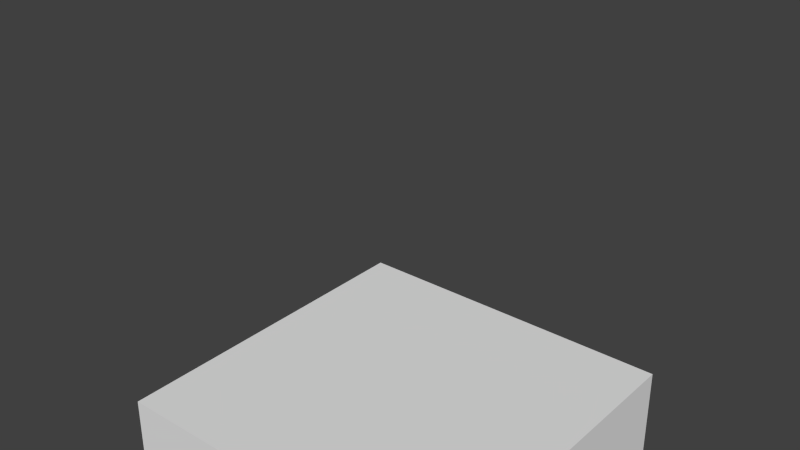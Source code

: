 # Source: nested_armatures.test.blend  (saved by Blender 2.76.0; exported with 4.5.12 LTS)
import bpy
from mathutils import Matrix  # noqa: F401  (used for matrix-valued properties, if any)

bpy.ops.wm.read_factory_settings(use_empty=True)
scene = bpy.context.scene
scene.name = 'Scene'

# ---- collections
col_collection_1 = bpy.data.collections.new('Collection 1'); scene.collection.children.link(col_collection_1)

# ---- materials (node trees are filled in below, after node groups)
mat_material = bpy.data.materials.new('Material')
mat_material.alpha_threshold = 0.0
mat_material.use_transparent_shadow = False
mat_material.roughness = 0.5
mat_material.line_color = (0.0, 0.0, 0.0, 1.0)

# ---- material node trees

# ---- world
world_world = bpy.data.worlds.new('World'); scene.world = world_world
world_world.color = (0.05088, 0.05088, 0.05088)
world_world.use_sun_shadow = False
world_world.sun_shadow_jitter_overblur = 0.0
world_world.cycles.sampling_method = 'MANUAL'
world_world.cycles.sample_map_resolution = 256

# ---- meshes
me_cube = bpy.data.meshes.new('Cube')
me_cube.from_pydata([(1.0, 1.0, -1.0), (1.0, -1.0, -1.0), (-1.0, -1.0, -1.0), (-1.0, 1.0, -1.0), (1.0, 1.0, 1.0), (1.0, -1.0, 1.0), (-1.0, -1.0, 1.0), (-1.0, 1.0, 1.0)], [], [(0, 1, 2, 3), (4, 7, 6, 5), (0, 4, 5, 1), (1, 5, 6, 2), (2, 6, 7, 3), (4, 0, 3, 7)])
me_cube.materials.append(mat_material)
me_cube.use_remesh_preserve_volume = False
me_cube.use_remesh_preserve_attributes = False
me_cube.use_mirror_vertex_groups = False
me_cube.update()
arm_armature = bpy.data.armatures.new('Armature')  # bones are not reproduced
arm_armature_001 = bpy.data.armatures.new('Armature.001')  # bones are not reproduced

# ---- objects
ob_armature = bpy.data.objects.new('Armature', arm_armature)
ob_armature_001 = bpy.data.objects.new('Armature.001', arm_armature_001)
ob_cube = bpy.data.objects.new('Cube', me_cube)

# ---- transforms, parenting, visibility, modifiers, constraints
ob_armature.location = (0.0, 0.0, 0.0)
ob_armature.lineart.crease_threshold = 0.0
ob_armature_001.parent = ob_armature
ob_armature_001.matrix_parent_inverse = Matrix(((1.0, 0.0, 0.0, 0.0), (0.0, 0.0, 1.0, -1.0), (0.0, -1.0, 0.0, 0.0), (0.0, 0.0, 0.0, 1.0)))
ob_armature_001.location = (0.0, 0.0, 1.0)
ob_armature_001.lineart.crease_threshold = 0.0
ob_cube.parent = ob_armature_001
ob_cube.matrix_parent_inverse = Matrix(((1.0, 0.0, 0.0, -0.0), (0.0, 0.0, 1.0, -2.0), (0.0, -1.0, 0.0, -0.0), (0.0, 0.0, 0.0, 1.0)))
ob_cube.location = (0.0, 0.0, 2.0)
ob_cube.lock_rotations_4d = False
ob_cube.empty_display_type = 'ARROWS'
ob_cube.lineart.crease_threshold = 0.0

# ---- collection membership
col_collection_1.objects.link(ob_armature)
col_collection_1.objects.link(ob_armature_001)
col_collection_1.objects.link(ob_cube)

# ---- scene / render settings (as saved in the file)
scene.frame_start = 1; scene.frame_end = 250; scene.frame_set(1)
scene.render.engine = 'BLENDER_EEVEE_NEXT'
scene.render.resolution_percentage = 50
scene.render.dither_intensity = 0.0
scene.cycles.use_denoising = False
scene.cycles.samples = 10
scene.cycles.sampling_pattern = 'TABULATED_SOBOL'
scene.cycles.light_sampling_threshold = 0.0
scene.cycles.use_adaptive_sampling = False
scene.cycles.use_light_tree = False
scene.cycles.blur_glossy = 0.0
scene.cycles.pixel_filter_type = 'GAUSSIAN'
scene.cycles.sample_clamp_indirect = 0.0
scene.view_settings.view_transform = 'Standard'
bpy.context.view_layer.update()

# ---- added for rendering (the .blend has no active camera and no usable light): camera, sun
cam_auto = bpy.data.cameras.new('AutoCamera')
cam_auto.lens = 50.0
cam_auto.sensor_width = 36.0
cam_auto.clip_end = 1000.0
ob_auto_camera = bpy.data.objects.new('AutoCamera', cam_auto)
scene.collection.objects.link(ob_auto_camera)
ob_auto_camera.location = (3.20507, -3.84609, 4.56406)
ob_auto_camera.rotation_euler = (1.09748, -7.21219e-08, 0.694738)
scene.camera = ob_auto_camera
light_auto_sun = bpy.data.lights.new('AutoSun', 'SUN')
light_auto_sun.energy = 3.0
light_auto_sun.angle = 0.0523599
ob_auto_sun = bpy.data.objects.new('AutoSun', light_auto_sun)
scene.collection.objects.link(ob_auto_sun)
ob_auto_sun.rotation_euler = (0.872665, 0.174533, 0.523599)
bpy.context.view_layer.update()
